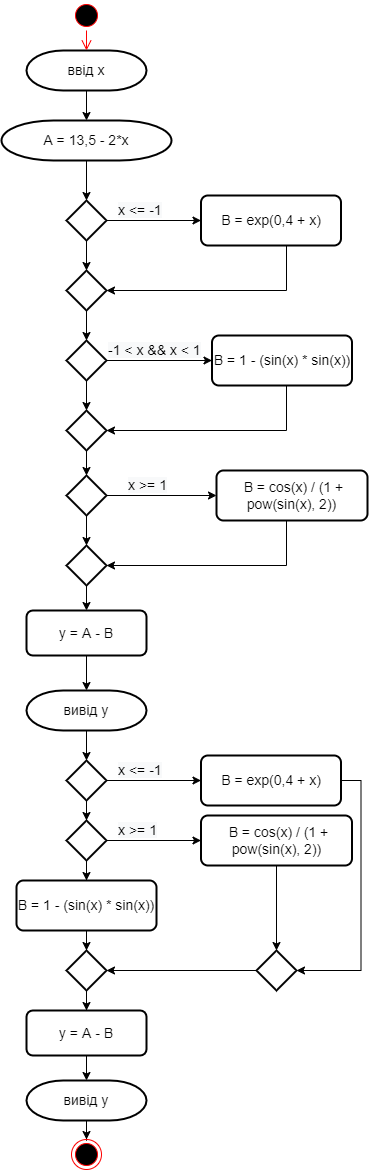

The diagram above was exported from draw.io. Its source (the exported page's mxGraphModel, read from the mxfile embedded in the PNG):
<mxGraphModel dx="1278" dy="579" grid="1" gridSize="10" guides="1" tooltips="1" connect="1" arrows="1" fold="1" page="1" pageScale="1" pageWidth="827" pageHeight="1169" math="0" shadow="0">
  <root>
    <mxCell id="0" />
    <mxCell id="1" parent="0" />
    <mxCell id="2RdgJGVNMnDbP-YTmXxQ-3" value="" style="edgeStyle=orthogonalEdgeStyle;rounded=0;orthogonalLoop=1;jettySize=auto;html=1;" edge="1" parent="1" source="2RdgJGVNMnDbP-YTmXxQ-1" target="2RdgJGVNMnDbP-YTmXxQ-2">
      <mxGeometry relative="1" as="geometry" />
    </mxCell>
    <mxCell id="2RdgJGVNMnDbP-YTmXxQ-1" value="&lt;font style=&quot;font-size: 14px;&quot;&gt;ввід х&lt;/font&gt;" style="strokeWidth=2;html=1;shape=mxgraph.flowchart.terminator;whiteSpace=wrap;align=center;" vertex="1" parent="1">
      <mxGeometry x="340" y="50" width="120" height="40" as="geometry" />
    </mxCell>
    <mxCell id="2RdgJGVNMnDbP-YTmXxQ-10" value="" style="edgeStyle=orthogonalEdgeStyle;rounded=0;orthogonalLoop=1;jettySize=auto;html=1;" edge="1" parent="1" source="2RdgJGVNMnDbP-YTmXxQ-2" target="2RdgJGVNMnDbP-YTmXxQ-5">
      <mxGeometry relative="1" as="geometry" />
    </mxCell>
    <mxCell id="2RdgJGVNMnDbP-YTmXxQ-2" value="&lt;span style=&quot;font-size: 14px;&quot;&gt;А = 13,5 - 2*х&lt;/span&gt;" style="strokeWidth=2;html=1;shape=mxgraph.flowchart.terminator;whiteSpace=wrap;align=center;" vertex="1" parent="1">
      <mxGeometry x="315" y="120" width="170" height="40" as="geometry" />
    </mxCell>
    <mxCell id="2RdgJGVNMnDbP-YTmXxQ-4" style="edgeStyle=orthogonalEdgeStyle;rounded=0;orthogonalLoop=1;jettySize=auto;html=1;exitX=0.5;exitY=1;exitDx=0;exitDy=0;exitPerimeter=0;" edge="1" parent="1" source="2RdgJGVNMnDbP-YTmXxQ-2" target="2RdgJGVNMnDbP-YTmXxQ-2">
      <mxGeometry relative="1" as="geometry" />
    </mxCell>
    <mxCell id="2RdgJGVNMnDbP-YTmXxQ-16" value="" style="edgeStyle=orthogonalEdgeStyle;rounded=0;orthogonalLoop=1;jettySize=auto;html=1;" edge="1" parent="1" source="2RdgJGVNMnDbP-YTmXxQ-6" target="2RdgJGVNMnDbP-YTmXxQ-7">
      <mxGeometry relative="1" as="geometry" />
    </mxCell>
    <mxCell id="2RdgJGVNMnDbP-YTmXxQ-6" value="" style="strokeWidth=2;html=1;shape=mxgraph.flowchart.decision;whiteSpace=wrap;" vertex="1" parent="1">
      <mxGeometry x="380" y="270" width="40" height="40" as="geometry" />
    </mxCell>
    <mxCell id="2RdgJGVNMnDbP-YTmXxQ-18" value="" style="edgeStyle=orthogonalEdgeStyle;rounded=0;orthogonalLoop=1;jettySize=auto;html=1;" edge="1" parent="1" source="2RdgJGVNMnDbP-YTmXxQ-7" target="2RdgJGVNMnDbP-YTmXxQ-17">
      <mxGeometry relative="1" as="geometry" />
    </mxCell>
    <mxCell id="2RdgJGVNMnDbP-YTmXxQ-20" value="" style="edgeStyle=orthogonalEdgeStyle;rounded=0;orthogonalLoop=1;jettySize=auto;html=1;" edge="1" parent="1" source="2RdgJGVNMnDbP-YTmXxQ-7" target="2RdgJGVNMnDbP-YTmXxQ-19">
      <mxGeometry relative="1" as="geometry" />
    </mxCell>
    <mxCell id="2RdgJGVNMnDbP-YTmXxQ-7" value="" style="strokeWidth=2;html=1;shape=mxgraph.flowchart.decision;whiteSpace=wrap;" vertex="1" parent="1">
      <mxGeometry x="380" y="340" width="40" height="40" as="geometry" />
    </mxCell>
    <mxCell id="2RdgJGVNMnDbP-YTmXxQ-12" value="" style="edgeStyle=orthogonalEdgeStyle;rounded=0;orthogonalLoop=1;jettySize=auto;html=1;" edge="1" parent="1" source="2RdgJGVNMnDbP-YTmXxQ-5" target="2RdgJGVNMnDbP-YTmXxQ-11">
      <mxGeometry relative="1" as="geometry" />
    </mxCell>
    <mxCell id="2RdgJGVNMnDbP-YTmXxQ-15" value="" style="edgeStyle=orthogonalEdgeStyle;rounded=0;orthogonalLoop=1;jettySize=auto;html=1;" edge="1" parent="1" source="2RdgJGVNMnDbP-YTmXxQ-5" target="2RdgJGVNMnDbP-YTmXxQ-6">
      <mxGeometry relative="1" as="geometry" />
    </mxCell>
    <mxCell id="2RdgJGVNMnDbP-YTmXxQ-5" value="" style="strokeWidth=2;html=1;shape=mxgraph.flowchart.decision;whiteSpace=wrap;" vertex="1" parent="1">
      <mxGeometry x="380" y="200" width="40" height="40" as="geometry" />
    </mxCell>
    <mxCell id="2RdgJGVNMnDbP-YTmXxQ-13" style="edgeStyle=orthogonalEdgeStyle;rounded=0;orthogonalLoop=1;jettySize=auto;html=1;entryX=1;entryY=0.5;entryDx=0;entryDy=0;entryPerimeter=0;" edge="1" parent="1" source="2RdgJGVNMnDbP-YTmXxQ-11" target="2RdgJGVNMnDbP-YTmXxQ-6">
      <mxGeometry relative="1" as="geometry">
        <Array as="points">
          <mxPoint x="600" y="230" />
        </Array>
      </mxGeometry>
    </mxCell>
    <mxCell id="2RdgJGVNMnDbP-YTmXxQ-11" value="В = exp(0,4 + x)" style="rounded=1;whiteSpace=wrap;html=1;absoluteArcSize=1;arcSize=14;strokeWidth=2;fontSize=14;" vertex="1" parent="1">
      <mxGeometry x="514.5" y="195" width="140" height="50" as="geometry" />
    </mxCell>
    <mxCell id="2RdgJGVNMnDbP-YTmXxQ-22" style="edgeStyle=orthogonalEdgeStyle;rounded=0;orthogonalLoop=1;jettySize=auto;html=1;entryX=1;entryY=0.5;entryDx=0;entryDy=0;entryPerimeter=0;" edge="1" parent="1" source="2RdgJGVNMnDbP-YTmXxQ-17" target="2RdgJGVNMnDbP-YTmXxQ-19">
      <mxGeometry relative="1" as="geometry">
        <Array as="points">
          <mxPoint x="600" y="380" />
        </Array>
      </mxGeometry>
    </mxCell>
    <mxCell id="2RdgJGVNMnDbP-YTmXxQ-17" value="B = 1 - (sin(x) * sin(x))" style="rounded=1;whiteSpace=wrap;html=1;absoluteArcSize=1;arcSize=14;strokeWidth=2;fontSize=14;" vertex="1" parent="1">
      <mxGeometry x="525.5" y="335" width="140" height="50" as="geometry" />
    </mxCell>
    <mxCell id="2RdgJGVNMnDbP-YTmXxQ-24" value="" style="edgeStyle=orthogonalEdgeStyle;rounded=0;orthogonalLoop=1;jettySize=auto;html=1;" edge="1" parent="1" source="2RdgJGVNMnDbP-YTmXxQ-19" target="2RdgJGVNMnDbP-YTmXxQ-23">
      <mxGeometry relative="1" as="geometry" />
    </mxCell>
    <mxCell id="2RdgJGVNMnDbP-YTmXxQ-19" value="" style="strokeWidth=2;html=1;shape=mxgraph.flowchart.decision;whiteSpace=wrap;" vertex="1" parent="1">
      <mxGeometry x="380" y="410" width="40" height="40" as="geometry" />
    </mxCell>
    <mxCell id="2RdgJGVNMnDbP-YTmXxQ-26" value="" style="edgeStyle=orthogonalEdgeStyle;rounded=0;orthogonalLoop=1;jettySize=auto;html=1;" edge="1" parent="1" source="2RdgJGVNMnDbP-YTmXxQ-23" target="2RdgJGVNMnDbP-YTmXxQ-25">
      <mxGeometry relative="1" as="geometry" />
    </mxCell>
    <mxCell id="2RdgJGVNMnDbP-YTmXxQ-28" value="" style="edgeStyle=orthogonalEdgeStyle;rounded=0;orthogonalLoop=1;jettySize=auto;html=1;" edge="1" parent="1" source="2RdgJGVNMnDbP-YTmXxQ-23" target="2RdgJGVNMnDbP-YTmXxQ-27">
      <mxGeometry relative="1" as="geometry" />
    </mxCell>
    <mxCell id="2RdgJGVNMnDbP-YTmXxQ-23" value="" style="strokeWidth=2;html=1;shape=mxgraph.flowchart.decision;whiteSpace=wrap;" vertex="1" parent="1">
      <mxGeometry x="380" y="475" width="40" height="40" as="geometry" />
    </mxCell>
    <mxCell id="2RdgJGVNMnDbP-YTmXxQ-29" style="edgeStyle=orthogonalEdgeStyle;rounded=0;orthogonalLoop=1;jettySize=auto;html=1;entryX=1;entryY=0.5;entryDx=0;entryDy=0;entryPerimeter=0;" edge="1" parent="1" source="2RdgJGVNMnDbP-YTmXxQ-25" target="2RdgJGVNMnDbP-YTmXxQ-27">
      <mxGeometry relative="1" as="geometry">
        <Array as="points">
          <mxPoint x="600" y="520" />
        </Array>
      </mxGeometry>
    </mxCell>
    <mxCell id="2RdgJGVNMnDbP-YTmXxQ-25" value="&amp;nbsp;B = cos(x) / (1 + pow(sin(x), 2))" style="rounded=1;whiteSpace=wrap;html=1;absoluteArcSize=1;arcSize=14;strokeWidth=2;fontSize=14;" vertex="1" parent="1">
      <mxGeometry x="530" y="470" width="151" height="50" as="geometry" />
    </mxCell>
    <mxCell id="2RdgJGVNMnDbP-YTmXxQ-31" value="" style="edgeStyle=orthogonalEdgeStyle;rounded=0;orthogonalLoop=1;jettySize=auto;html=1;" edge="1" parent="1" source="2RdgJGVNMnDbP-YTmXxQ-27" target="2RdgJGVNMnDbP-YTmXxQ-30">
      <mxGeometry relative="1" as="geometry" />
    </mxCell>
    <mxCell id="2RdgJGVNMnDbP-YTmXxQ-27" value="" style="strokeWidth=2;html=1;shape=mxgraph.flowchart.decision;whiteSpace=wrap;" vertex="1" parent="1">
      <mxGeometry x="380" y="545" width="40" height="40" as="geometry" />
    </mxCell>
    <mxCell id="2RdgJGVNMnDbP-YTmXxQ-33" value="" style="edgeStyle=orthogonalEdgeStyle;rounded=0;orthogonalLoop=1;jettySize=auto;html=1;" edge="1" parent="1" source="2RdgJGVNMnDbP-YTmXxQ-30" target="2RdgJGVNMnDbP-YTmXxQ-32">
      <mxGeometry relative="1" as="geometry" />
    </mxCell>
    <mxCell id="2RdgJGVNMnDbP-YTmXxQ-30" value="у = А - В" style="whiteSpace=wrap;html=1;fontSize=14;rounded=1;arcSize=14;strokeWidth=2;" vertex="1" parent="1">
      <mxGeometry x="340" y="610" width="120" height="45" as="geometry" />
    </mxCell>
    <mxCell id="2RdgJGVNMnDbP-YTmXxQ-35" value="" style="edgeStyle=orthogonalEdgeStyle;rounded=0;orthogonalLoop=1;jettySize=auto;html=1;" edge="1" parent="1" source="2RdgJGVNMnDbP-YTmXxQ-32" target="2RdgJGVNMnDbP-YTmXxQ-34">
      <mxGeometry relative="1" as="geometry" />
    </mxCell>
    <mxCell id="2RdgJGVNMnDbP-YTmXxQ-32" value="&lt;font style=&quot;font-size: 14px;&quot;&gt;вивід y&lt;/font&gt;" style="strokeWidth=2;html=1;shape=mxgraph.flowchart.terminator;whiteSpace=wrap;align=center;" vertex="1" parent="1">
      <mxGeometry x="340" y="690" width="120" height="40" as="geometry" />
    </mxCell>
    <mxCell id="2RdgJGVNMnDbP-YTmXxQ-38" value="" style="edgeStyle=orthogonalEdgeStyle;rounded=0;orthogonalLoop=1;jettySize=auto;html=1;" edge="1" parent="1" source="2RdgJGVNMnDbP-YTmXxQ-34" target="2RdgJGVNMnDbP-YTmXxQ-37">
      <mxGeometry relative="1" as="geometry" />
    </mxCell>
    <mxCell id="2RdgJGVNMnDbP-YTmXxQ-40" value="" style="edgeStyle=orthogonalEdgeStyle;rounded=0;orthogonalLoop=1;jettySize=auto;html=1;" edge="1" parent="1" source="2RdgJGVNMnDbP-YTmXxQ-34" target="2RdgJGVNMnDbP-YTmXxQ-39">
      <mxGeometry relative="1" as="geometry" />
    </mxCell>
    <mxCell id="2RdgJGVNMnDbP-YTmXxQ-34" value="" style="strokeWidth=2;html=1;shape=mxgraph.flowchart.decision;whiteSpace=wrap;" vertex="1" parent="1">
      <mxGeometry x="380" y="760" width="40" height="40" as="geometry" />
    </mxCell>
    <mxCell id="2RdgJGVNMnDbP-YTmXxQ-42" value="" style="edgeStyle=orthogonalEdgeStyle;rounded=0;orthogonalLoop=1;jettySize=auto;html=1;" edge="1" parent="1" source="2RdgJGVNMnDbP-YTmXxQ-37" target="2RdgJGVNMnDbP-YTmXxQ-41">
      <mxGeometry relative="1" as="geometry" />
    </mxCell>
    <mxCell id="2RdgJGVNMnDbP-YTmXxQ-44" value="" style="edgeStyle=orthogonalEdgeStyle;rounded=0;orthogonalLoop=1;jettySize=auto;html=1;" edge="1" parent="1" source="2RdgJGVNMnDbP-YTmXxQ-37" target="2RdgJGVNMnDbP-YTmXxQ-43">
      <mxGeometry relative="1" as="geometry" />
    </mxCell>
    <mxCell id="2RdgJGVNMnDbP-YTmXxQ-37" value="" style="strokeWidth=2;html=1;shape=mxgraph.flowchart.decision;whiteSpace=wrap;" vertex="1" parent="1">
      <mxGeometry x="380" y="820" width="40" height="40" as="geometry" />
    </mxCell>
    <mxCell id="2RdgJGVNMnDbP-YTmXxQ-59" style="edgeStyle=orthogonalEdgeStyle;rounded=0;orthogonalLoop=1;jettySize=auto;html=1;exitX=1;exitY=0.5;exitDx=0;exitDy=0;entryX=1;entryY=0.5;entryDx=0;entryDy=0;entryPerimeter=0;" edge="1" parent="1" source="2RdgJGVNMnDbP-YTmXxQ-39" target="2RdgJGVNMnDbP-YTmXxQ-55">
      <mxGeometry relative="1" as="geometry" />
    </mxCell>
    <mxCell id="2RdgJGVNMnDbP-YTmXxQ-39" value="В = exp(0,4 + x)" style="rounded=1;whiteSpace=wrap;html=1;absoluteArcSize=1;arcSize=14;strokeWidth=2;fontSize=14;" vertex="1" parent="1">
      <mxGeometry x="514.5" y="755" width="140" height="50" as="geometry" />
    </mxCell>
    <mxCell id="2RdgJGVNMnDbP-YTmXxQ-56" value="" style="edgeStyle=orthogonalEdgeStyle;rounded=0;orthogonalLoop=1;jettySize=auto;html=1;" edge="1" parent="1" source="2RdgJGVNMnDbP-YTmXxQ-41" target="2RdgJGVNMnDbP-YTmXxQ-55">
      <mxGeometry relative="1" as="geometry" />
    </mxCell>
    <mxCell id="2RdgJGVNMnDbP-YTmXxQ-41" value="&amp;nbsp;B = cos(x) / (1 + pow(sin(x), 2))" style="rounded=1;whiteSpace=wrap;html=1;absoluteArcSize=1;arcSize=14;strokeWidth=2;fontSize=14;" vertex="1" parent="1">
      <mxGeometry x="514.5" y="815" width="151" height="50" as="geometry" />
    </mxCell>
    <mxCell id="2RdgJGVNMnDbP-YTmXxQ-46" value="" style="edgeStyle=orthogonalEdgeStyle;rounded=0;orthogonalLoop=1;jettySize=auto;html=1;" edge="1" parent="1" source="2RdgJGVNMnDbP-YTmXxQ-43" target="2RdgJGVNMnDbP-YTmXxQ-45">
      <mxGeometry relative="1" as="geometry" />
    </mxCell>
    <mxCell id="2RdgJGVNMnDbP-YTmXxQ-43" value="B = 1 - (sin(x) * sin(x))" style="rounded=1;whiteSpace=wrap;html=1;absoluteArcSize=1;arcSize=14;strokeWidth=2;fontSize=14;" vertex="1" parent="1">
      <mxGeometry x="330" y="880" width="140" height="50" as="geometry" />
    </mxCell>
    <mxCell id="2RdgJGVNMnDbP-YTmXxQ-48" value="" style="edgeStyle=orthogonalEdgeStyle;rounded=0;orthogonalLoop=1;jettySize=auto;html=1;" edge="1" parent="1" source="2RdgJGVNMnDbP-YTmXxQ-45" target="2RdgJGVNMnDbP-YTmXxQ-47">
      <mxGeometry relative="1" as="geometry" />
    </mxCell>
    <mxCell id="2RdgJGVNMnDbP-YTmXxQ-45" value="" style="strokeWidth=2;html=1;shape=mxgraph.flowchart.decision;whiteSpace=wrap;" vertex="1" parent="1">
      <mxGeometry x="380" y="950" width="40" height="40" as="geometry" />
    </mxCell>
    <mxCell id="2RdgJGVNMnDbP-YTmXxQ-50" value="" style="edgeStyle=orthogonalEdgeStyle;rounded=0;orthogonalLoop=1;jettySize=auto;html=1;" edge="1" parent="1" source="2RdgJGVNMnDbP-YTmXxQ-47" target="2RdgJGVNMnDbP-YTmXxQ-49">
      <mxGeometry relative="1" as="geometry" />
    </mxCell>
    <mxCell id="2RdgJGVNMnDbP-YTmXxQ-47" value="у = А - В" style="whiteSpace=wrap;html=1;fontSize=14;rounded=1;arcSize=14;strokeWidth=2;" vertex="1" parent="1">
      <mxGeometry x="340" y="1010" width="120" height="45" as="geometry" />
    </mxCell>
    <mxCell id="2RdgJGVNMnDbP-YTmXxQ-54" value="" style="edgeStyle=orthogonalEdgeStyle;rounded=0;orthogonalLoop=1;jettySize=auto;html=1;" edge="1" parent="1" source="2RdgJGVNMnDbP-YTmXxQ-49" target="2RdgJGVNMnDbP-YTmXxQ-53">
      <mxGeometry relative="1" as="geometry" />
    </mxCell>
    <mxCell id="2RdgJGVNMnDbP-YTmXxQ-49" value="&lt;font style=&quot;font-size: 14px;&quot;&gt;вивід y&lt;/font&gt;" style="strokeWidth=2;html=1;shape=mxgraph.flowchart.terminator;whiteSpace=wrap;align=center;" vertex="1" parent="1">
      <mxGeometry x="340" y="1080" width="120" height="40" as="geometry" />
    </mxCell>
    <mxCell id="2RdgJGVNMnDbP-YTmXxQ-51" value="" style="ellipse;html=1;shape=startState;fillColor=#000000;strokeColor=#ff0000;" vertex="1" parent="1">
      <mxGeometry x="385" width="30" height="30" as="geometry" />
    </mxCell>
    <mxCell id="2RdgJGVNMnDbP-YTmXxQ-52" value="" style="edgeStyle=orthogonalEdgeStyle;html=1;verticalAlign=bottom;endArrow=open;endSize=8;strokeColor=#ff0000;rounded=0;" edge="1" source="2RdgJGVNMnDbP-YTmXxQ-51" parent="1">
      <mxGeometry relative="1" as="geometry">
        <mxPoint x="400" y="50" as="targetPoint" />
      </mxGeometry>
    </mxCell>
    <mxCell id="2RdgJGVNMnDbP-YTmXxQ-53" value="" style="ellipse;html=1;shape=endState;fillColor=#000000;strokeColor=#ff0000;" vertex="1" parent="1">
      <mxGeometry x="385" y="1139" width="30" height="30" as="geometry" />
    </mxCell>
    <mxCell id="2RdgJGVNMnDbP-YTmXxQ-58" value="" style="edgeStyle=orthogonalEdgeStyle;rounded=0;orthogonalLoop=1;jettySize=auto;html=1;entryX=1;entryY=0.5;entryDx=0;entryDy=0;entryPerimeter=0;" edge="1" parent="1" source="2RdgJGVNMnDbP-YTmXxQ-55" target="2RdgJGVNMnDbP-YTmXxQ-45">
      <mxGeometry relative="1" as="geometry">
        <mxPoint x="490" y="970" as="targetPoint" />
      </mxGeometry>
    </mxCell>
    <mxCell id="2RdgJGVNMnDbP-YTmXxQ-55" value="" style="strokeWidth=2;html=1;shape=mxgraph.flowchart.decision;whiteSpace=wrap;" vertex="1" parent="1">
      <mxGeometry x="570" y="950" width="40" height="40" as="geometry" />
    </mxCell>
    <mxCell id="2RdgJGVNMnDbP-YTmXxQ-60" value="&lt;span style=&quot;color: rgb(0, 0, 0); font-family: Helvetica; font-size: 14px; font-style: normal; font-variant-ligatures: normal; font-variant-caps: normal; font-weight: 400; letter-spacing: normal; orphans: 2; text-align: center; text-indent: 0px; text-transform: none; widows: 2; word-spacing: 0px; -webkit-text-stroke-width: 0px; background-color: rgb(248, 249, 250); text-decoration-thickness: initial; text-decoration-style: initial; text-decoration-color: initial; float: none; display: inline !important;&quot;&gt;х &amp;lt;= -1&lt;/span&gt;" style="text;whiteSpace=wrap;html=1;" vertex="1" parent="1">
      <mxGeometry x="430" y="195" width="80" height="40" as="geometry" />
    </mxCell>
    <mxCell id="2RdgJGVNMnDbP-YTmXxQ-61" value="&lt;span style=&quot;color: rgb(0, 0, 0); font-family: Helvetica; font-size: 14px; font-style: normal; font-variant-ligatures: normal; font-variant-caps: normal; font-weight: 400; letter-spacing: normal; orphans: 2; text-align: center; text-indent: 0px; text-transform: none; widows: 2; word-spacing: 0px; -webkit-text-stroke-width: 0px; background-color: rgb(248, 249, 250); text-decoration-thickness: initial; text-decoration-style: initial; text-decoration-color: initial; float: none; display: inline !important;&quot;&gt;х &amp;lt;= -1&lt;/span&gt;" style="text;whiteSpace=wrap;html=1;" vertex="1" parent="1">
      <mxGeometry x="430" y="755" width="80" height="40" as="geometry" />
    </mxCell>
    <mxCell id="2RdgJGVNMnDbP-YTmXxQ-63" value="&lt;span style=&quot;color: rgb(0, 0, 0); font-family: Helvetica; font-size: 14px; font-style: normal; font-variant-ligatures: normal; font-variant-caps: normal; font-weight: 400; letter-spacing: normal; orphans: 2; text-align: center; text-indent: 0px; text-transform: none; widows: 2; word-spacing: 0px; -webkit-text-stroke-width: 0px; background-color: rgb(248, 249, 250); text-decoration-thickness: initial; text-decoration-style: initial; text-decoration-color: initial; float: none; display: inline !important;&quot;&gt;-1 &amp;lt; х &amp;amp;&amp;amp; х &amp;lt; 1&lt;/span&gt;" style="text;whiteSpace=wrap;html=1;" vertex="1" parent="1">
      <mxGeometry x="420" y="335" width="130" height="40" as="geometry" />
    </mxCell>
    <mxCell id="2RdgJGVNMnDbP-YTmXxQ-64" value="&lt;span style=&quot;color: rgb(0, 0, 0); font-family: Helvetica; font-size: 14px; font-style: normal; font-variant-ligatures: normal; font-variant-caps: normal; font-weight: 400; letter-spacing: normal; orphans: 2; text-align: center; text-indent: 0px; text-transform: none; widows: 2; word-spacing: 0px; -webkit-text-stroke-width: 0px; background-color: rgb(248, 249, 250); text-decoration-thickness: initial; text-decoration-style: initial; text-decoration-color: initial; float: none; display: inline !important;&quot;&gt;х &amp;gt;= 1&lt;/span&gt;" style="text;whiteSpace=wrap;html=1;" vertex="1" parent="1">
      <mxGeometry x="440" y="470" width="70" height="40" as="geometry" />
    </mxCell>
    <mxCell id="2RdgJGVNMnDbP-YTmXxQ-65" value="&lt;span style=&quot;color: rgb(0, 0, 0); font-family: Helvetica; font-size: 14px; font-style: normal; font-variant-ligatures: normal; font-variant-caps: normal; font-weight: 400; letter-spacing: normal; orphans: 2; text-align: center; text-indent: 0px; text-transform: none; widows: 2; word-spacing: 0px; -webkit-text-stroke-width: 0px; background-color: rgb(248, 249, 250); text-decoration-thickness: initial; text-decoration-style: initial; text-decoration-color: initial; float: none; display: inline !important;&quot;&gt;х &amp;gt;= 1&lt;/span&gt;" style="text;whiteSpace=wrap;html=1;" vertex="1" parent="1">
      <mxGeometry x="430" y="815" width="70" height="40" as="geometry" />
    </mxCell>
  </root>
</mxGraphModel>